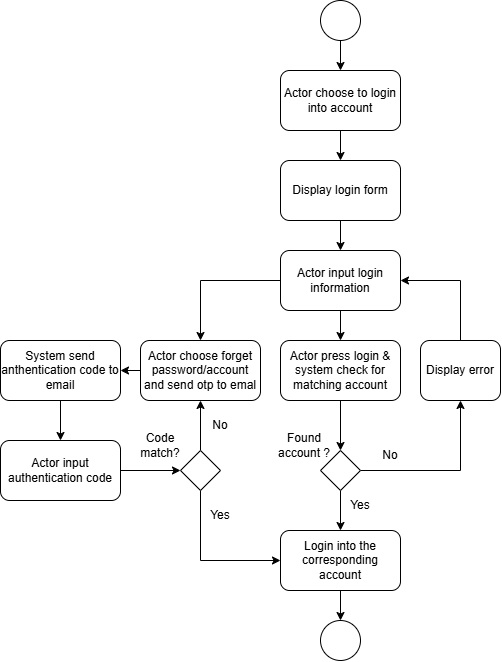

The diagram above was exported from draw.io. Its source (the exported page's mxGraphModel, read from the mxfile embedded in the PNG):
<mxGraphModel dx="1269" dy="697" grid="1" gridSize="10" guides="1" tooltips="1" connect="1" arrows="1" fold="1" page="1" pageScale="1" pageWidth="827" pageHeight="1169" math="0" shadow="0">
  <root>
    <mxCell id="0" />
    <mxCell id="1" parent="0" />
    <mxCell id="aDPnKWQbKtEYi7TzpLR0-3" edge="1" parent="1" source="aDPnKWQbKtEYi7TzpLR0-1" style="edgeStyle=orthogonalEdgeStyle;rounded=0;orthogonalLoop=1;jettySize=auto;html=1;exitX=0.5;exitY=1;exitDx=0;exitDy=0;entryX=0.5;entryY=0;entryDx=0;entryDy=0;" target="aDPnKWQbKtEYi7TzpLR0-2">
      <mxGeometry relative="1" as="geometry" />
    </mxCell>
    <mxCell id="aDPnKWQbKtEYi7TzpLR0-1" parent="1" style="ellipse;whiteSpace=wrap;html=1;shapeInside=1;aspect=fixed;" value="" vertex="1">
      <mxGeometry height="40" width="40" x="400" y="40" as="geometry" />
    </mxCell>
    <mxCell id="aDPnKWQbKtEYi7TzpLR0-6" edge="1" parent="1" source="aDPnKWQbKtEYi7TzpLR0-2" style="edgeStyle=orthogonalEdgeStyle;rounded=0;orthogonalLoop=1;jettySize=auto;html=1;exitX=0.5;exitY=1;exitDx=0;exitDy=0;entryX=0.5;entryY=0;entryDx=0;entryDy=0;" target="aDPnKWQbKtEYi7TzpLR0-5">
      <mxGeometry relative="1" as="geometry" />
    </mxCell>
    <mxCell id="aDPnKWQbKtEYi7TzpLR0-2" parent="1" style="rounded=1;whiteSpace=wrap;html=1;roundedPerimeter=1;" value="Actor choose to login into account" vertex="1">
      <mxGeometry height="60" width="120" x="360" y="110" as="geometry" />
    </mxCell>
    <mxCell id="M54eI6RtGDxq_TW3Y7MA-2" edge="1" parent="1" source="aDPnKWQbKtEYi7TzpLR0-5" style="edgeStyle=orthogonalEdgeStyle;rounded=0;orthogonalLoop=1;jettySize=auto;html=1;exitX=0.5;exitY=1;exitDx=0;exitDy=0;entryX=0.5;entryY=0;entryDx=0;entryDy=0;" target="aDPnKWQbKtEYi7TzpLR0-14">
      <mxGeometry relative="1" as="geometry" />
    </mxCell>
    <mxCell id="aDPnKWQbKtEYi7TzpLR0-5" parent="1" style="rounded=1;whiteSpace=wrap;html=1;roundedPerimeter=1;" value="Display login form" vertex="1">
      <mxGeometry height="60" width="120" x="360" y="200" as="geometry" />
    </mxCell>
    <mxCell id="aDPnKWQbKtEYi7TzpLR0-19" edge="1" parent="1" source="aDPnKWQbKtEYi7TzpLR0-14" style="edgeStyle=orthogonalEdgeStyle;rounded=0;orthogonalLoop=1;jettySize=auto;html=1;exitX=0.5;exitY=1;exitDx=0;exitDy=0;entryX=0.5;entryY=0;entryDx=0;entryDy=0;" target="aDPnKWQbKtEYi7TzpLR0-20">
      <mxGeometry relative="1" as="geometry">
        <mxPoint x="420" y="380" as="targetPoint" />
      </mxGeometry>
    </mxCell>
    <mxCell id="aDPnKWQbKtEYi7TzpLR0-22" edge="1" parent="1" source="aDPnKWQbKtEYi7TzpLR0-14" style="edgeStyle=orthogonalEdgeStyle;rounded=0;orthogonalLoop=1;jettySize=auto;html=1;exitX=0;exitY=0.5;exitDx=0;exitDy=0;entryX=0.5;entryY=0;entryDx=0;entryDy=0;" target="aDPnKWQbKtEYi7TzpLR0-21">
      <mxGeometry relative="1" as="geometry" />
    </mxCell>
    <mxCell id="aDPnKWQbKtEYi7TzpLR0-14" parent="1" style="rounded=1;whiteSpace=wrap;html=1;roundedPerimeter=1;" value="Actor input login information" vertex="1">
      <mxGeometry height="60" width="120" x="360" y="290" as="geometry" />
    </mxCell>
    <mxCell id="aDPnKWQbKtEYi7TzpLR0-49" edge="1" parent="1" source="aDPnKWQbKtEYi7TzpLR0-20" style="edgeStyle=orthogonalEdgeStyle;rounded=0;orthogonalLoop=1;jettySize=auto;html=1;exitX=0.5;exitY=1;exitDx=0;exitDy=0;entryX=0.5;entryY=0;entryDx=0;entryDy=0;" target="aDPnKWQbKtEYi7TzpLR0-28">
      <mxGeometry relative="1" as="geometry" />
    </mxCell>
    <mxCell id="aDPnKWQbKtEYi7TzpLR0-20" parent="1" style="rounded=1;whiteSpace=wrap;html=1;roundedPerimeter=1;" value="Actor press login &amp;amp; system check for matching account" vertex="1">
      <mxGeometry height="60" width="120" x="360" y="380" as="geometry" />
    </mxCell>
    <mxCell id="aDPnKWQbKtEYi7TzpLR0-57" edge="1" parent="1" source="aDPnKWQbKtEYi7TzpLR0-21" style="edgeStyle=orthogonalEdgeStyle;rounded=0;orthogonalLoop=1;jettySize=auto;html=1;exitX=0;exitY=0.5;exitDx=0;exitDy=0;entryX=1;entryY=0.5;entryDx=0;entryDy=0;" target="aDPnKWQbKtEYi7TzpLR0-23">
      <mxGeometry relative="1" as="geometry" />
    </mxCell>
    <mxCell id="aDPnKWQbKtEYi7TzpLR0-21" parent="1" style="rounded=1;whiteSpace=wrap;html=1;roundedPerimeter=1;" value="Actor choose forget password/account and send otp to emal" vertex="1">
      <mxGeometry height="60" width="120" x="220" y="380" as="geometry" />
    </mxCell>
    <mxCell id="aDPnKWQbKtEYi7TzpLR0-58" edge="1" parent="1" source="aDPnKWQbKtEYi7TzpLR0-23" style="edgeStyle=orthogonalEdgeStyle;rounded=0;orthogonalLoop=1;jettySize=auto;html=1;exitX=0.5;exitY=1;exitDx=0;exitDy=0;entryX=0.5;entryY=0;entryDx=0;entryDy=0;" target="aDPnKWQbKtEYi7TzpLR0-39">
      <mxGeometry relative="1" as="geometry" />
    </mxCell>
    <mxCell id="aDPnKWQbKtEYi7TzpLR0-23" parent="1" style="rounded=1;whiteSpace=wrap;html=1;roundedPerimeter=1;" value="System send anthentication code to email" vertex="1">
      <mxGeometry height="60" width="120" x="80" y="380" as="geometry" />
    </mxCell>
    <mxCell id="aDPnKWQbKtEYi7TzpLR0-51" edge="1" parent="1" source="aDPnKWQbKtEYi7TzpLR0-25" style="edgeStyle=orthogonalEdgeStyle;rounded=0;orthogonalLoop=1;jettySize=auto;html=1;exitX=0.5;exitY=1;exitDx=0;exitDy=0;entryX=0.5;entryY=0;entryDx=0;entryDy=0;" target="aDPnKWQbKtEYi7TzpLR0-45">
      <mxGeometry relative="1" as="geometry" />
    </mxCell>
    <mxCell id="aDPnKWQbKtEYi7TzpLR0-25" parent="1" style="rounded=1;whiteSpace=wrap;html=1;roundedPerimeter=1;" value="Login into the corresponding account" vertex="1">
      <mxGeometry height="60" width="120" x="360" y="570" as="geometry" />
    </mxCell>
    <mxCell id="aDPnKWQbKtEYi7TzpLR0-35" edge="1" parent="1" source="aDPnKWQbKtEYi7TzpLR0-28" style="edgeStyle=orthogonalEdgeStyle;rounded=0;orthogonalLoop=1;jettySize=auto;html=1;exitX=1;exitY=0.5;exitDx=0;exitDy=0;entryX=0.5;entryY=1;entryDx=0;entryDy=0;" target="aDPnKWQbKtEYi7TzpLR0-33">
      <mxGeometry relative="1" as="geometry" />
    </mxCell>
    <mxCell id="aDPnKWQbKtEYi7TzpLR0-50" edge="1" parent="1" source="aDPnKWQbKtEYi7TzpLR0-28" style="edgeStyle=orthogonalEdgeStyle;rounded=0;orthogonalLoop=1;jettySize=auto;html=1;exitX=0.5;exitY=1;exitDx=0;exitDy=0;entryX=0.5;entryY=0;entryDx=0;entryDy=0;" target="aDPnKWQbKtEYi7TzpLR0-25">
      <mxGeometry relative="1" as="geometry" />
    </mxCell>
    <mxCell id="aDPnKWQbKtEYi7TzpLR0-28" parent="1" style="rhombus;whiteSpace=wrap;html=1;shapeInside=1;" value="" vertex="1">
      <mxGeometry height="40" width="40" x="400" y="490" as="geometry" />
    </mxCell>
    <mxCell id="aDPnKWQbKtEYi7TzpLR0-30" parent="1" style="text;html=1;whiteSpace=wrap;strokeColor=none;fillColor=none;align=center;verticalAlign=middle;rounded=0;" value="Found account ?" vertex="1">
      <mxGeometry height="30" width="60" x="354" y="470" as="geometry" />
    </mxCell>
    <mxCell id="aDPnKWQbKtEYi7TzpLR0-32" parent="1" style="text;html=1;whiteSpace=wrap;strokeColor=none;fillColor=none;align=center;verticalAlign=middle;rounded=0;" value="Yes" vertex="1">
      <mxGeometry height="30" width="60" x="410" y="530" as="geometry" />
    </mxCell>
    <mxCell id="aDPnKWQbKtEYi7TzpLR0-34" edge="1" parent="1" source="aDPnKWQbKtEYi7TzpLR0-33" style="edgeStyle=orthogonalEdgeStyle;rounded=0;orthogonalLoop=1;jettySize=auto;html=1;exitX=0.5;exitY=0;exitDx=0;exitDy=0;entryX=1;entryY=0.5;entryDx=0;entryDy=0;" target="aDPnKWQbKtEYi7TzpLR0-14">
      <mxGeometry relative="1" x="0.0667" as="geometry" />
    </mxCell>
    <mxCell id="aDPnKWQbKtEYi7TzpLR0-33" parent="1" style="rounded=1;whiteSpace=wrap;html=1;roundedPerimeter=1;" value="Display error" vertex="1">
      <mxGeometry height="60" width="80" x="500" y="380" as="geometry" />
    </mxCell>
    <mxCell id="aDPnKWQbKtEYi7TzpLR0-36" parent="1" style="text;html=1;whiteSpace=wrap;strokeColor=none;fillColor=none;align=center;verticalAlign=middle;rounded=0;" value="No" vertex="1">
      <mxGeometry height="30" width="60" x="440" y="480" as="geometry" />
    </mxCell>
    <mxCell id="aDPnKWQbKtEYi7TzpLR0-60" edge="1" parent="1" source="aDPnKWQbKtEYi7TzpLR0-39" style="edgeStyle=orthogonalEdgeStyle;rounded=0;orthogonalLoop=1;jettySize=auto;html=1;exitX=1;exitY=0.5;exitDx=0;exitDy=0;entryX=0;entryY=0.5;entryDx=0;entryDy=0;" target="aDPnKWQbKtEYi7TzpLR0-53">
      <mxGeometry relative="1" as="geometry" />
    </mxCell>
    <mxCell id="aDPnKWQbKtEYi7TzpLR0-39" parent="1" style="rounded=1;whiteSpace=wrap;html=1;roundedPerimeter=1;" value="Actor input authentication code" vertex="1">
      <mxGeometry height="60" width="120" x="80" y="480" as="geometry" />
    </mxCell>
    <mxCell id="aDPnKWQbKtEYi7TzpLR0-45" parent="1" style="ellipse;whiteSpace=wrap;html=1;shapeInside=1;aspect=fixed;" value="" vertex="1">
      <mxGeometry height="40" width="40" x="400" y="660" as="geometry" />
    </mxCell>
    <mxCell id="aDPnKWQbKtEYi7TzpLR0-61" edge="1" parent="1" source="aDPnKWQbKtEYi7TzpLR0-53" style="edgeStyle=orthogonalEdgeStyle;rounded=0;orthogonalLoop=1;jettySize=auto;html=1;exitX=0.5;exitY=0;exitDx=0;exitDy=0;entryX=0.5;entryY=1;entryDx=0;entryDy=0;" target="aDPnKWQbKtEYi7TzpLR0-21">
      <mxGeometry relative="1" as="geometry" />
    </mxCell>
    <mxCell id="aDPnKWQbKtEYi7TzpLR0-62" edge="1" parent="1" source="aDPnKWQbKtEYi7TzpLR0-53" style="edgeStyle=orthogonalEdgeStyle;rounded=0;orthogonalLoop=1;jettySize=auto;html=1;exitX=0.5;exitY=1;exitDx=0;exitDy=0;entryX=0;entryY=0.5;entryDx=0;entryDy=0;" target="aDPnKWQbKtEYi7TzpLR0-25">
      <mxGeometry relative="1" as="geometry" />
    </mxCell>
    <mxCell id="aDPnKWQbKtEYi7TzpLR0-53" parent="1" style="rhombus;whiteSpace=wrap;html=1;shapeInside=1;" value="" vertex="1">
      <mxGeometry height="40" width="40" x="260" y="490" as="geometry" />
    </mxCell>
    <mxCell id="aDPnKWQbKtEYi7TzpLR0-59" parent="1" style="text;html=1;whiteSpace=wrap;strokeColor=none;fillColor=none;align=center;verticalAlign=middle;rounded=0;" value="Code match?" vertex="1">
      <mxGeometry height="30" width="60" x="210" y="470" as="geometry" />
    </mxCell>
    <mxCell id="aDPnKWQbKtEYi7TzpLR0-63" parent="1" style="text;html=1;whiteSpace=wrap;strokeColor=none;fillColor=none;align=center;verticalAlign=middle;rounded=0;" value="Yes" vertex="1">
      <mxGeometry height="30" width="60" x="270" y="540" as="geometry" />
    </mxCell>
    <mxCell id="aDPnKWQbKtEYi7TzpLR0-65" parent="1" style="text;html=1;whiteSpace=wrap;strokeColor=none;fillColor=none;align=center;verticalAlign=middle;rounded=0;" value="No" vertex="1">
      <mxGeometry height="30" width="60" x="270" y="450" as="geometry" />
    </mxCell>
  </root>
</mxGraphModel>